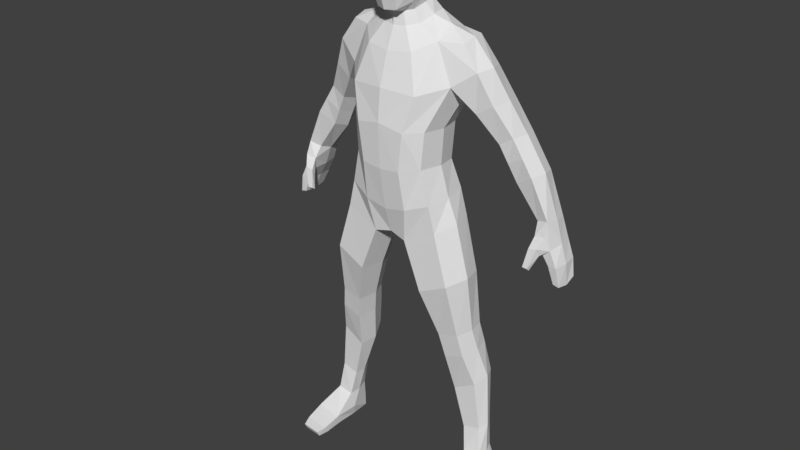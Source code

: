 # Source: player_walk.blend  (saved by Blender 2.78.0; exported with 4.5.12 LTS)
import bpy
from mathutils import Matrix  # noqa: F401  (used for matrix-valued properties, if any)

bpy.ops.wm.read_factory_settings(use_empty=True)
scene = bpy.context.scene
scene.name = 'Scene'

# ---- collections
col_collection_1 = bpy.data.collections.new('Collection 1'); scene.collection.children.link(col_collection_1)

# ---- materials (node trees are filled in below, after node groups)
mat_material = bpy.data.materials.new('Material')
mat_material.alpha_threshold = 0.0
mat_material.use_transparent_shadow = False
mat_material.roughness = 0.5

# ---- material node trees

# ---- world
world_world = bpy.data.worlds.new('World'); scene.world = world_world
world_world.color = (0.05088, 0.05088, 0.05088)
world_world.use_sun_shadow = False
world_world.sun_shadow_jitter_overblur = 0.0
world_world.cycles.sampling_method = 'MANUAL'

# ---- meshes
me_cube_001 = bpy.data.meshes.new('Cube.001')
me_cube_001.from_pydata([(0.4088, 0.2831, 3.128), (0.4195, -0.04977, 3.165), (0.2803, -0.1797, 2.577), (0.3045, -0.1728, 2.857), (0.2803, 0.1653, 2.555), (0.2984, 0.1746, 2.84), (0.296, 0.2507, 3.489), (0.3032, -0.04127, 3.455), (0.1654, 0.1887, 3.596), (0.1647, -0.05504, 3.551), (0.1252, 0.1275, 3.688), (0.1196, -0.05808, 3.638), (0.1797, -0.1675, 3.386), (0.2584, -0.2288, 3.113), (0.156, 0.2133, 2.83), (0.155, -0.269, 2.558), (0.09003, -0.1109, 3.533), (0.1527, 0.2077, 2.535), (0.1967, 0.3067, 3.096), (0.1923, -0.2756, 2.851), (0.1481, 0.2889, 3.452), (0.08566, 0.2127, 3.588), (0.06483, -0.09877, 3.626), (0.06691, 0.1515, 3.688), (0.3402, -0.1645, 2.319), (0.3438, 0.1981, 2.342), (0.1691, -0.2204, 2.255), (0.1954, 0.2757, 2.298), (0.3886, -0.1606, 2.113), (0.4029, 0.1953, 2.147), (0.1315, -0.1741, 1.992), (0.1878, 0.2267, 2.054), (0.583, 0.2626, 3.283), (0.5866, 0.01239, 3.284), (0.4533, 0.2287, 3.476), (0.4692, 0.02388, 3.454), (0.4997, -0.165, 1.736), (0.5178, 0.1794, 1.735), (0.2721, -0.1735, 1.627), (0.3115, 0.2031, 1.641), (0.5452, -0.07502, 1.309), (0.5646, 0.1773, 1.321), (0.3831, -0.08163, 1.271), (0.3965, 0.1894, 1.285), (0.639, 0.02947, 0.8718), (0.6308, 0.2497, 0.9011), (0.4653, 0.02363, 0.7767), (0.4873, 0.2768, 0.8544), (0.6821, 0.04673, 0.4863), (0.6812, 0.1897, 0.4981), (0.5485, 0.04171, 0.4476), (0.5667, 0.2065, 0.4777), (0.7112, 0.01843, 0.2614), (0.6974, 0.1807, 0.2736), (0.5814, 0.00768, 0.2478), (0.594, 0.1908, 0.2657), (0.6897, 0.3776, 2.754), (0.6988, 0.1312, 2.782), (0.8039, 0.3723, 2.839), (0.8042, 0.1364, 2.846), (0.837, 0.3737, 2.506), (0.8278, 0.1678, 2.528), (0.9598, 0.3795, 2.593), (0.9579, 0.1418, 2.604), (1.006, 0.3806, 2.251), (1.001, 0.1848, 2.292), (1.083, 0.3747, 2.282), (1.089, 0.161, 2.319), (0.8018, -0.1261, 0.1139), (0.7354, 0.2016, 0.1316), (0.5877, -0.1583, 0.1001), (0.5953, 0.2007, 0.1321), (0.8119, -0.108, 0.02981), (0.7462, 0.2122, 0.0209), (0.5947, -0.123, 0.02487), (0.6012, 0.2097, 0.02101), (0.7987, -0.2746, 0.06678), (0.6003, -0.2969, 0.06162), (0.8024, -0.2464, 0.007486), (0.6024, -0.2616, 0.00821), (0.7707, -0.3548, 0.05351), (0.6197, -0.3684, 0.04999), (0.7696, -0.332, 0.005393), (0.6189, -0.3451, 0.004016), (0.5905, 0.2125, 1.152), (0.435, 0.2322, 1.109), (0.5783, -0.04589, 1.134), (0.4223, -0.04831, 1.08), (0.4254, 0.1104, 3.075), (0.3175, -3.616e-05, 2.569), (0.3366, -7.019e-06, 2.845), (0.4523, 0.01571, 2.149), (0.3072, 0.1061, 3.538), (0.1868, 0.06688, 3.59), (0.1337, 0.03722, 3.668), (0.08235, -0.2221, 4.042), (0.3773, 0.01175, 2.337), (0.1132, 0.02244, 1.943), (0.633, 0.1311, 3.301), (0.4749, 0.1275, 3.483), (0.5656, 0.005685, 1.756), (0.2333, 0.01629, 1.612), (0.5892, 0.05115, 1.318), (0.3369, 0.05505, 1.291), (0.6797, 0.1405, 0.9097), (0.4322, 0.1539, 0.7978), (0.7148, 0.1187, 0.499), (0.5321, 0.1248, 0.4577), (0.7272, 0.09969, 0.2672), (0.5715, 0.09985, 0.2553), (0.6653, 0.2519, 2.751), (0.8372, 0.2578, 2.853), (0.7916, 0.2707, 2.493), (0.9935, 0.261, 2.613), (0.9878, 0.2827, 2.255), (1.106, 0.2675, 2.294), (0.7951, 0.05456, 0.1217), (0.5649, 0.03011, 0.1172), (0.784, 0.06565, 0.0225), (0.5927, 0.05652, 0.02103), (0.3827, 0.09675, 1.091), (0.621, 0.08316, 1.154), (1.041, 0.2814, 2.106), (1.041, 0.1632, 2.106), (1.152, 0.2703, 2.131), (1.13, 0.1565, 2.114), (1.131, 0.3841, 2.126), (1.064, 0.3946, 2.107), (1.106, 0.2795, 1.989), (1.118, 0.1613, 1.996), (1.2, 0.2622, 1.997), (1.185, 0.1531, 1.997), (1.183, 0.379, 1.997), (1.118, 0.3922, 1.992), (1.162, 0.2663, 1.854), (1.164, 0.1676, 1.864), (1.217, 0.2592, 1.841), (1.21, 0.1659, 1.855), (1.212, 0.3539, 1.868), (1.161, 0.3637, 1.879), (1.016, 0.134, 2.2), (1.099, 0.1277, 2.215), (1.004, 0.08205, 2.122), (1.01, 0.1142, 2.074), (1.073, 0.1122, 2.076), (1.066, 0.08172, 2.135), (0.9816, 0.05297, 1.985), (0.981, 0.07836, 1.969), (1.022, 0.07563, 1.961), (1.021, 0.05007, 1.984), (0.6853, 0.06369, 3.064), (0.6855, 0.3291, 3.058), (0.5591, 0.04921, 2.986), (0.5493, 0.3462, 2.943), (0.5253, 0.1881, 2.935), (0.7324, 0.194, 3.076), (0.0942, -0.2282, 3.779), (0.1895, 0.009639, 3.832), (0.1801, -0.1342, 3.816), (0.08819, -0.1811, 4.133), (0.09859, 0.2133, 3.939), (0.1877, 0.1523, 3.94), (0.2067, 0.001086, 4.019), (0.1661, -0.1634, 4.041), (0.09998, 0.2118, 4.086), (0.1879, 0.1515, 4.077), (0.07744, -0.191, 3.653), (0.1619, -0.03136, 4.167), (0.1569, -0.1283, 4.12), (0.07838, 0.1232, 4.2), (0.1636, 0.083, 4.165), (0.07706, -0.03792, 4.205), (0.143, -0.103, 3.699), (0.1512, 0.01927, 3.738), (0.1548, 0.1177, 3.791), (0.08117, 0.1608, 3.787), (0.1739, -0.1846, 3.915), (0.09563, -0.2297, 3.912), (0.0, -0.2687, 3.131), (0.0, 0.3124, 3.095), (-0.4088, 0.2831, 3.128), (-0.4195, -0.04977, 3.165), (-0.2803, -0.1797, 2.577), (-0.3045, -0.1728, 2.857), (-0.2803, 0.1653, 2.555), (-0.2984, 0.1746, 2.84), (0.0, 0.2174, 2.522), (0.0, 0.2341, 2.822), (0.0, -0.2765, 2.547), (0.0, -0.2916, 2.889), (0.0, -0.1934, 3.368), (0.0, 0.2968, 3.431), (-0.296, 0.2507, 3.489), (-0.3032, -0.04127, 3.455), (0.0, -0.1263, 3.526), (0.0, 0.2183, 3.585), (-0.1654, 0.1887, 3.596), (-0.1647, -0.05504, 3.551), (0.0, -0.1247, 3.617), (0.0, 0.1664, 3.684), (-0.1252, 0.1275, 3.688), (-0.1196, -0.05808, 3.638), (-0.1797, -0.1675, 3.386), (-0.2584, -0.2288, 3.113), (-0.156, 0.2133, 2.83), (-0.155, -0.269, 2.558), (-0.09003, -0.1109, 3.533), (-0.1527, 0.2077, 2.535), (-0.1967, 0.3067, 3.096), (-0.1923, -0.2756, 2.851), (-0.1481, 0.2889, 3.452), (-0.08566, 0.2127, 3.588), (-0.06483, -0.09877, 3.626), (-0.06691, 0.1515, 3.688), (-0.3402, -0.1645, 2.319), (-0.3438, 0.1981, 2.342), (0.0, 0.245, 2.265), (0.0, -0.2215, 2.222), (-0.1691, -0.2204, 2.255), (-0.1954, 0.2757, 2.298), (-0.3886, -0.1606, 2.113), (-0.4029, 0.1953, 2.147), (0.0, 0.1573, 2.064), (0.0, -0.16, 2.023), (-0.1315, -0.1741, 1.992), (-0.1878, 0.2267, 2.054), (-0.583, 0.2626, 3.283), (-0.5866, 0.01239, 3.284), (-0.4533, 0.2287, 3.476), (-0.4692, 0.02388, 3.454), (-0.4997, -0.165, 1.736), (-0.5178, 0.1794, 1.735), (-0.2721, -0.1735, 1.627), (-0.3115, 0.2031, 1.641), (-0.5452, -0.07502, 1.309), (-0.5646, 0.1773, 1.321), (-0.3831, -0.08163, 1.271), (-0.3965, 0.1894, 1.285), (-0.639, 0.02947, 0.8718), (-0.6308, 0.2497, 0.9011), (-0.4653, 0.02363, 0.7767), (-0.4873, 0.2768, 0.8544), (-0.6821, 0.04673, 0.4863), (-0.6812, 0.1897, 0.4981), (-0.5485, 0.04171, 0.4476), (-0.5667, 0.2065, 0.4777), (-0.7112, 0.01843, 0.2614), (-0.6974, 0.1807, 0.2736), (-0.5814, 0.00768, 0.2478), (-0.594, 0.1908, 0.2657), (-0.6897, 0.3776, 2.754), (-0.6988, 0.1312, 2.782), (-0.8039, 0.3723, 2.839), (-0.8042, 0.1364, 2.846), (-0.837, 0.3737, 2.506), (-0.8278, 0.1678, 2.528), (-0.9598, 0.3795, 2.593), (-0.9579, 0.1418, 2.604), (-1.006, 0.3806, 2.251), (-1.001, 0.1848, 2.292), (-1.083, 0.3747, 2.282), (-1.089, 0.161, 2.319), (-0.8018, -0.1261, 0.1139), (-0.7354, 0.2016, 0.1316), (-0.5877, -0.1583, 0.1001), (-0.5953, 0.2007, 0.1321), (-0.8119, -0.108, 0.02981), (-0.7462, 0.2122, 0.0209), (-0.5947, -0.123, 0.02487), (-0.6012, 0.2097, 0.02101), (-0.7987, -0.2746, 0.06678), (-0.6003, -0.2969, 0.06162), (-0.8024, -0.2464, 0.007486), (-0.6024, -0.2616, 0.00821), (-0.7707, -0.3548, 0.05351), (-0.6197, -0.3684, 0.04999), (-0.7696, -0.332, 0.005393), (-0.6189, -0.3451, 0.004016), (-0.5905, 0.2125, 1.152), (-0.435, 0.2322, 1.109), (-0.5783, -0.04589, 1.134), (-0.4223, -0.04831, 1.08), (-0.4254, 0.1104, 3.075), (-0.3175, -3.616e-05, 2.569), (-0.3366, -7.019e-06, 2.845), (-0.4523, 0.01571, 2.149), (-0.3072, 0.1061, 3.538), (-0.1868, 0.06688, 3.59), (-0.1337, 0.03722, 3.668), (-0.08235, -0.2221, 4.042), (0.0, -0.2482, 4.029), (-0.3773, 0.01175, 2.337), (0.0, -0.01069, 1.979), (-0.1132, 0.02244, 1.943), (-0.633, 0.1311, 3.301), (-0.4749, 0.1275, 3.483), (-0.5656, 0.005685, 1.756), (-0.2333, 0.01629, 1.612), (-0.5892, 0.05115, 1.318), (-0.3369, 0.05505, 1.291), (-0.6797, 0.1405, 0.9097), (-0.4322, 0.1539, 0.7978), (-0.7148, 0.1187, 0.499), (-0.5321, 0.1248, 0.4577), (-0.7272, 0.09969, 0.2672), (-0.5715, 0.09985, 0.2553), (-0.6653, 0.2519, 2.751), (-0.8372, 0.2578, 2.853), (-0.7916, 0.2707, 2.493), (-0.9935, 0.261, 2.613), (-0.9878, 0.2827, 2.255), (-1.106, 0.2675, 2.294), (-0.7951, 0.05456, 0.1217), (-0.5649, 0.03011, 0.1172), (-0.784, 0.06565, 0.0225), (-0.5927, 0.05652, 0.02103), (-0.3827, 0.09675, 1.091), (-0.621, 0.08316, 1.154), (-1.041, 0.2814, 2.106), (-1.041, 0.1632, 2.106), (-1.152, 0.2703, 2.131), (-1.13, 0.1565, 2.114), (-1.131, 0.3841, 2.126), (-1.064, 0.3946, 2.107), (-1.106, 0.2795, 1.989), (-1.118, 0.1613, 1.996), (-1.2, 0.2622, 1.997), (-1.185, 0.1531, 1.997), (-1.183, 0.379, 1.997), (-1.118, 0.3922, 1.992), (-1.162, 0.2663, 1.854), (-1.164, 0.1676, 1.864), (-1.217, 0.2592, 1.841), (-1.21, 0.1659, 1.855), (-1.212, 0.3539, 1.868), (-1.161, 0.3637, 1.879), (-1.016, 0.134, 2.2), (-1.099, 0.1277, 2.215), (-1.004, 0.08205, 2.122), (-1.01, 0.1142, 2.074), (-1.073, 0.1122, 2.076), (-1.066, 0.08172, 2.135), (-0.9816, 0.05297, 1.985), (-0.981, 0.07836, 1.969), (-1.022, 0.07563, 1.961), (-1.021, 0.05007, 1.984), (-0.6853, 0.06369, 3.064), (-0.6855, 0.3291, 3.058), (-0.5591, 0.04921, 2.986), (-0.5493, 0.3462, 2.943), (-0.5253, 0.1881, 2.935), (-0.7324, 0.194, 3.076), (-0.0942, -0.2282, 3.779), (0.0, -0.2646, 3.775), (-0.1895, 0.009639, 3.832), (-0.1801, -0.1342, 3.816), (-0.08819, -0.1811, 4.133), (-0.09859, 0.2133, 3.939), (-0.1877, 0.1523, 3.94), (0.0, 0.2301, 3.934), (0.0, -0.1978, 4.133), (-0.2067, 0.001086, 4.019), (-0.1661, -0.1634, 4.041), (0.0, -0.2221, 3.649), (-0.09998, 0.2118, 4.086), (-0.1879, 0.1515, 4.077), (0.0, 0.2272, 4.082), (-0.07744, -0.191, 3.653), (-0.1619, -0.03136, 4.167), (-0.1569, -0.1283, 4.12), (0.0, -0.03604, 4.211), (-0.07838, 0.1232, 4.2), (-0.1636, 0.083, 4.165), (0.0, 0.1303, 4.198), (-0.07706, -0.03792, 4.205), (0.0, 0.18, 3.786), (-0.143, -0.103, 3.699), (-0.1512, 0.01927, 3.738), (-0.1548, 0.1177, 3.791), (-0.08117, 0.1608, 3.787), (-0.1739, -0.1846, 3.915), (-0.09563, -0.2297, 3.912), (0.0, -0.2634, 3.911), (0.7633, 0.1495, 2.655), (0.8811, 0.1391, 2.725), (0.8818, 0.3759, 2.716), (0.7634, 0.3757, 2.63), (0.7285, 0.2613, 2.622), (0.9154, 0.2594, 2.733), (-0.7633, 0.1495, 2.655), (-0.8811, 0.1391, 2.725), (-0.8818, 0.3759, 2.716), (-0.7634, 0.3757, 2.63), (-0.7285, 0.2613, 2.622), (-0.9154, 0.2594, 2.733)], [], [(12, 7, 9, 16), (17, 14, 5, 4), (89, 90, 3, 2), (19, 3, 1, 13), (17, 4, 25, 27), (90, 5, 0, 88), (14, 187, 179, 18), (92, 7, 35, 99), (15, 19, 189, 188), (13, 1, 7, 12), (18, 179, 191, 20), (21, 195, 199, 23), (20, 191, 195, 21), (92, 6, 8, 93), (175, 375, 359, 160), (93, 8, 10, 94), (16, 9, 11, 22), (194, 16, 22, 198), (363, 166, 156, 353), (6, 20, 21, 8), (8, 21, 23, 10), (0, 18, 20, 6), (178, 13, 12, 190), (2, 3, 19, 15), (5, 14, 18, 0), (89, 2, 24, 96), (189, 19, 13, 178), (186, 187, 14, 17), (190, 12, 16, 194), (96, 24, 28, 91), (216, 27, 31, 222), (186, 17, 27, 216), (15, 188, 217, 26), (2, 15, 26, 24), (31, 29, 37, 39), (292, 97, 30, 223), (27, 25, 29, 31), (24, 26, 30, 28), (26, 217, 223, 30), (98, 32, 34, 99), (0, 6, 34, 32), (7, 1, 33, 35), (155, 150, 59, 111), (101, 39, 43, 103), (28, 30, 38, 36), (91, 28, 36, 100), (97, 31, 39, 101), (85, 84, 45, 47), (36, 38, 42, 40), (39, 37, 41, 43), (100, 36, 40, 102), (104, 44, 48, 106), (121, 86, 44, 104), (120, 85, 47, 105), (86, 87, 46, 44), (107, 51, 55, 109), (105, 47, 51, 107), (44, 46, 50, 48), (47, 45, 49, 51), (55, 53, 69, 71), (48, 50, 54, 52), (51, 49, 53, 55), (106, 48, 52, 108), (384, 383, 61, 63), (150, 152, 57, 59), (154, 153, 56, 110), (153, 151, 58, 56), (60, 62, 66, 64), (388, 384, 63, 113), (386, 385, 62, 60), (387, 386, 60, 112), (115, 67, 141, 125, 124), (112, 60, 64, 114), (63, 61, 65, 67), (113, 63, 67, 115), (117, 71, 75, 119), (108, 52, 68, 116), (109, 55, 71, 117), (52, 54, 70, 68), (119, 118, 72, 74), (72, 68, 76, 78), (71, 69, 73, 75), (116, 68, 72, 118), (78, 76, 80, 82), (68, 70, 77, 76), (70, 74, 79, 77), (74, 72, 78, 79), (80, 81, 83, 82), (79, 78, 82, 83), (77, 79, 83, 81), (76, 77, 81, 80), (40, 42, 87, 86), (103, 43, 85, 120), (102, 40, 86, 121), (43, 41, 84, 85), (41, 102, 121, 84), (42, 103, 120, 87), (69, 116, 118, 73), (75, 73, 118, 119), (54, 109, 117, 70), (53, 108, 116, 69), (70, 117, 119, 74), (62, 113, 115, 66), (61, 112, 114, 65), (67, 65, 140, 141), (383, 387, 112, 61), (385, 388, 113, 62), (152, 154, 110, 57), (49, 106, 108, 53), (46, 105, 107, 50), (50, 107, 109, 54), (87, 120, 105, 46), (84, 121, 104, 45), (45, 104, 106, 49), (37, 100, 102, 41), (30, 97, 101, 38), (29, 91, 100, 37), (38, 101, 103, 42), (151, 155, 111, 58), (33, 98, 99, 35), (222, 31, 97, 292), (25, 96, 91, 29), (4, 89, 96, 25), (166, 172, 158, 156), (9, 93, 94, 11), (173, 174, 157), (7, 92, 93, 9), (6, 92, 99, 34), (3, 90, 88, 1), (4, 5, 90, 89), (125, 123, 129, 131), (126, 124, 130, 132), (114, 64, 127, 122), (64, 66, 126, 127), (66, 115, 124, 126), (65, 114, 122, 123, 140), (133, 132, 138, 139), (128, 133, 139, 134), (124, 125, 131, 130), (122, 127, 133, 128), (127, 126, 132, 133), (123, 122, 128, 129), (134, 139, 138, 136), (135, 134, 136, 137), (129, 128, 134, 135), (132, 130, 136, 138), (131, 129, 135, 137), (130, 131, 137, 136), (144, 145, 149, 148), (141, 140, 142, 145), (123, 125, 144, 143), (125, 141, 145, 144), (140, 123, 143, 142), (149, 146, 147, 148), (142, 143, 147, 146), (145, 142, 146, 149), (143, 144, 148, 147), (32, 98, 155, 151), (1, 88, 154, 152), (0, 32, 151, 153), (88, 0, 153, 154), (33, 1, 152, 150), (98, 33, 150, 155), (161, 160, 164, 165), (160, 359, 366, 164), (157, 161, 162), (353, 156, 177, 382), (174, 175, 160, 161), (172, 173, 157), (165, 164, 169, 170), (164, 366, 373, 169), (162, 165, 170), (290, 95, 360), (158, 162, 163, 176), (156, 158, 176, 177), (171, 370, 360, 159), (167, 171, 159, 168), (170, 169, 171, 167), (169, 373, 370, 171), (163, 162, 168), (95, 163, 159), (11, 94, 173, 172), (10, 23, 175, 174), (94, 10, 174, 173), (22, 11, 172, 166), (198, 22, 166, 363), (23, 199, 375, 175), (382, 177, 95, 290), (177, 176, 163, 95), (162, 158, 157), (168, 162, 167), (170, 167, 162), (162, 161, 165), (157, 174, 161), (157, 158, 172), (360, 95, 159), (159, 163, 168), (202, 206, 197, 193), (207, 184, 185, 204), (283, 182, 183, 284), (209, 203, 181, 183), (207, 219, 215, 184), (284, 282, 180, 185), (204, 208, 179, 187), (286, 295, 229, 193), (205, 188, 189, 209), (203, 202, 193, 181), (208, 210, 191, 179), (211, 213, 199, 195), (210, 211, 195, 191), (286, 287, 196, 192), (379, 357, 359, 375), (287, 288, 200, 196), (206, 212, 201, 197), (194, 198, 212, 206), (363, 353, 352, 367), (192, 196, 211, 210), (196, 200, 213, 211), (180, 192, 210, 208), (178, 190, 202, 203), (182, 205, 209, 183), (185, 180, 208, 204), (283, 291, 214, 182), (189, 178, 203, 209), (186, 207, 204, 187), (190, 194, 206, 202), (291, 285, 220, 214), (216, 222, 225, 219), (186, 216, 219, 207), (205, 218, 217, 188), (182, 214, 218, 205), (225, 233, 231, 221), (292, 223, 224, 293), (219, 225, 221, 215), (214, 220, 224, 218), (218, 224, 223, 217), (294, 295, 228, 226), (180, 226, 228, 192), (193, 229, 227, 181), (351, 307, 253, 346), (297, 299, 237, 233), (220, 230, 232, 224), (285, 296, 230, 220), (293, 297, 233, 225), (279, 241, 239, 278), (230, 234, 236, 232), (233, 237, 235, 231), (296, 298, 234, 230), (300, 302, 242, 238), (317, 300, 238, 280), (316, 301, 241, 279), (280, 238, 240, 281), (303, 305, 249, 245), (301, 303, 245, 241), (238, 242, 244, 240), (241, 245, 243, 239), (249, 265, 263, 247), (242, 246, 248, 244), (245, 249, 247, 243), (302, 304, 246, 242), (390, 257, 255, 389), (346, 253, 251, 348), (350, 306, 250, 349), (349, 250, 252, 347), (254, 258, 260, 256), (394, 309, 257, 390), (392, 254, 256, 391), (393, 308, 254, 392), (311, 320, 321, 337, 261), (308, 310, 258, 254), (257, 261, 259, 255), (309, 311, 261, 257), (313, 315, 269, 265), (304, 312, 262, 246), (305, 313, 265, 249), (246, 262, 264, 248), (315, 268, 266, 314), (266, 272, 270, 262), (265, 269, 267, 263), (312, 314, 266, 262), (272, 276, 274, 270), (262, 270, 271, 264), (264, 271, 273, 268), (268, 273, 272, 266), (274, 276, 277, 275), (273, 277, 276, 272), (271, 275, 277, 273), (270, 274, 275, 271), (234, 280, 281, 236), (299, 316, 279, 237), (298, 317, 280, 234), (237, 279, 278, 235), (235, 278, 317, 298), (236, 281, 316, 299), (263, 267, 314, 312), (269, 315, 314, 267), (248, 264, 313, 305), (247, 263, 312, 304), (264, 268, 315, 313), (256, 260, 311, 309), (255, 259, 310, 308), (261, 337, 336, 259), (389, 255, 308, 393), (391, 256, 309, 394), (348, 251, 306, 350), (243, 247, 304, 302), (240, 244, 303, 301), (244, 248, 305, 303), (281, 240, 301, 316), (278, 239, 300, 317), (239, 243, 302, 300), (231, 235, 298, 296), (224, 232, 297, 293), (221, 231, 296, 285), (232, 236, 299, 297), (347, 252, 307, 351), (227, 229, 295, 294), (222, 292, 293, 225), (215, 221, 285, 291), (184, 215, 291, 283), (367, 352, 355, 376), (197, 201, 288, 287), (377, 354, 378), (193, 197, 287, 286), (192, 228, 295, 286), (183, 181, 282, 284), (184, 283, 284, 185), (321, 327, 325, 319), (322, 328, 326, 320), (310, 318, 323, 258), (258, 323, 322, 260), (260, 322, 320, 311), (259, 336, 319, 318, 310), (329, 335, 334, 328), (324, 330, 335, 329), (320, 326, 327, 321), (318, 324, 329, 323), (323, 329, 328, 322), (319, 325, 324, 318), (330, 332, 334, 335), (331, 333, 332, 330), (325, 331, 330, 324), (328, 334, 332, 326), (327, 333, 331, 325), (326, 332, 333, 327), (340, 344, 345, 341), (337, 341, 338, 336), (319, 339, 340, 321), (321, 340, 341, 337), (336, 338, 339, 319), (345, 344, 343, 342), (338, 342, 343, 339), (341, 345, 342, 338), (339, 343, 344, 340), (226, 347, 351, 294), (181, 348, 350, 282), (180, 349, 347, 226), (282, 350, 349, 180), (227, 346, 348, 181), (294, 351, 346, 227), (358, 365, 364, 357), (357, 364, 366, 359), (354, 361, 358), (353, 382, 381, 352), (378, 358, 357, 379), (376, 354, 377), (365, 372, 371, 364), (364, 371, 373, 366), (361, 372, 365), (290, 360, 289), (355, 380, 362, 361), (352, 381, 380, 355), (374, 356, 360, 370), (368, 369, 356, 374), (372, 368, 374, 371), (371, 374, 370, 373), (362, 369, 361), (289, 356, 362), (201, 376, 377, 288), (200, 378, 379, 213), (288, 377, 378, 200), (212, 367, 376, 201), (198, 363, 367, 212), (213, 379, 375, 199), (382, 290, 289, 381), (381, 289, 362, 380), (361, 354, 355), (369, 368, 361), (372, 361, 368), (361, 365, 358), (354, 358, 378), (354, 376, 355), (360, 356, 289), (356, 369, 362), (58, 111, 388, 385), (57, 110, 387, 383), (110, 56, 386, 387), (56, 58, 385, 386), (111, 59, 384, 388), (59, 57, 383, 384), (252, 391, 394, 307), (251, 389, 393, 306), (306, 393, 392, 250), (250, 392, 391, 252), (307, 394, 390, 253), (253, 390, 389, 251)])
_uv = me_cube_001.uv_layers.new(name='UVMap')
_uv.uv.foreach_set('vector', [0.5182, 0.4469, 0.5678, 0.4584, 0.5435, 0.4982, 0.514, 0.5072, 0.7123, 0.1875, 0.718, 0.2952, 0.6666, 0.2979, 0.6665, 0.1961, 0.6086, 0.206, 0.5992, 0.2923, 0.5384, 0.2877, 0.5522, 0.2061, 0.5013, 0.2808, 0.5384, 0.2877, 0.5836, 0.386, 0.5252, 0.3545, 0.7123, 0.1875, 0.6665, 0.1961, 0.6487, 0.1405, 0.6773, 0.1183, 0.5992, 0.2923, 0.6666, 0.2979, 0.6581, 0.3875, 0.6182, 0.3766, 0.718, 0.2952, 0.7712, 0.2937, 0.7756, 0.3835, 0.7069, 0.3766, 0.1964, 0.9896, 0.1436, 0.9812, 0.1733, 0.939, 0.1995, 0.9397, 0.4987, 0.1935, 0.5013, 0.2808, 0.4338, 0.3111, 0.4568, 0.1727, 0.5252, 0.3545, 0.5836, 0.386, 0.5678, 0.4584, 0.5182, 0.4469, 0.7069, 0.3766, 0.7756, 0.3835, 0.7235, 0.5142, 0.6829, 0.4872, 0.666, 0.5355, 0.6878, 0.5552, 0.6553, 0.5856, 0.6354, 0.5705, 0.6829, 0.4872, 0.7235, 0.5142, 0.6878, 0.5552, 0.666, 0.5355, 0.6073, 0.4758, 0.6458, 0.4689, 0.6463, 0.5152, 0.593, 0.511, 0.9286, 0.5816, 0.9553, 0.5751, 0.9691, 0.6324, 0.936, 0.6332, 0.593, 0.511, 0.6463, 0.5152, 0.6157, 0.555, 0.5808, 0.547, 0.514, 0.5072, 0.5435, 0.4982, 0.5481, 0.5383, 0.5262, 0.5454, 0.4876, 0.518, 0.514, 0.5072, 0.5262, 0.5454, 0.5045, 0.5525, 0.7706, 0.5358, 0.7948, 0.5486, 0.7897, 0.593, 0.755, 0.5883, 0.6458, 0.4689, 0.6829, 0.4872, 0.666, 0.5355, 0.6463, 0.5152, 0.6463, 0.5152, 0.666, 0.5355, 0.6354, 0.5705, 0.6157, 0.555, 0.6581, 0.3875, 0.7069, 0.3766, 0.6829, 0.4872, 0.6458, 0.4689, 0.4307, 0.3724, 0.5252, 0.3545, 0.5182, 0.4469, 0.4604, 0.4648, 0.5522, 0.2061, 0.5384, 0.2877, 0.5013, 0.2808, 0.4987, 0.1935, 0.6666, 0.2979, 0.718, 0.2952, 0.7069, 0.3766, 0.6581, 0.3875, 0.6086, 0.206, 0.5522, 0.2061, 0.5725, 0.1348, 0.6102, 0.1457, 0.4338, 0.3111, 0.5013, 0.2808, 0.5252, 0.3545, 0.4307, 0.3724, 0.7609, 0.1702, 0.7712, 0.2937, 0.718, 0.2952, 0.7123, 0.1875, 0.4604, 0.4648, 0.5182, 0.4469, 0.514, 0.5072, 0.4876, 0.518, 0.6102, 0.1457, 0.5725, 0.1348, 0.5862, 0.1118, 0.6116, 0.1191, 0.7352, 0.0728, 0.6773, 0.1183, 0.6594, 0.07278, 0.6569, 0.01527, 0.7609, 0.1702, 0.7123, 0.1875, 0.6773, 0.1183, 0.7352, 0.0728, 0.4987, 0.1935, 0.4568, 0.1727, 0.5024, 0.06374, 0.5377, 0.113, 0.5522, 0.2061, 0.4987, 0.1935, 0.5377, 0.113, 0.5725, 0.1348, 0.4211, 0.5292, 0.347, 0.5475, 0.3353, 0.4299, 0.4086, 0.3985, 0.5918, 0.007929, 0.613, 0.04021, 0.5573, 0.04706, 0.5463, 0.03012, 0.6773, 0.1183, 0.6487, 0.1405, 0.6373, 0.118, 0.6594, 0.07278, 0.5725, 0.1348, 0.5377, 0.113, 0.5573, 0.04706, 0.5862, 0.1118, 0.5377, 0.113, 0.5024, 0.06374, 0.5463, 0.03012, 0.5573, 0.04706, 0.1914, 0.8809, 0.2308, 0.8853, 0.2225, 0.9448, 0.1995, 0.9397, 0.3005, 0.8772, 0.2452, 0.9782, 0.2225, 0.9448, 0.2308, 0.8853, 0.1436, 0.9812, 0.1073, 0.8978, 0.163, 0.8905, 0.1733, 0.939, 0.2004, 0.8179, 0.1603, 0.8311, 0.1681, 0.7474, 0.2147, 0.7431, 0.1116, 0.3933, 0.05232, 0.3667, 0.1007, 0.2741, 0.1366, 0.3005, 0.2398, 0.541, 0.1326, 0.5128, 0.1655, 0.4125, 0.2362, 0.4407, 0.2932, 0.5433, 0.2398, 0.541, 0.2362, 0.4407, 0.2841, 0.4337, 0.07358, 0.4906, 0.003398, 0.4916, 0.05232, 0.3667, 0.1116, 0.3933, 0.3922, 0.2511, 0.3277, 0.2596, 0.3355, 0.1923, 0.3827, 0.1808, 0.2362, 0.4407, 0.1655, 0.4125, 0.1865, 0.2952, 0.2445, 0.2953, 0.4086, 0.3985, 0.3353, 0.4299, 0.3244, 0.2917, 0.3865, 0.2966, 0.2841, 0.4337, 0.2362, 0.4407, 0.2445, 0.2953, 0.284, 0.294, 0.3007, 0.1983, 0.2634, 0.1946, 0.2608, 0.06447, 0.2816, 0.06561, 0.286, 0.2637, 0.2449, 0.2655, 0.2634, 0.1946, 0.3007, 0.1983, 0.1418, 0.2457, 0.09844, 0.2322, 0.09404, 0.1633, 0.1461, 0.1591, 0.2449, 0.2655, 0.1911, 0.2551, 0.192, 0.1538, 0.2634, 0.1946, 0.1854, 0.05646, 0.1612, 0.05315, 0.1719, 0.002079, 0.1962, 0.004552, 0.1461, 0.1591, 0.09404, 0.1633, 0.1612, 0.05315, 0.1854, 0.05646, 0.2634, 0.1946, 0.192, 0.1538, 0.2104, 0.05996, 0.2608, 0.06447, 0.3827, 0.1808, 0.3355, 0.1923, 0.3021, 0.06687, 0.3445, 0.05622, 0.859, 0.01282, 0.8922, 0.01254, 0.9028, 0.05348, 0.8513, 0.04666, 0.2608, 0.06447, 0.2104, 0.05996, 0.2198, 0.006136, 0.2582, 0.007863, 0.3445, 0.05622, 0.3021, 0.06687, 0.3002, 0.01081, 0.332, 0.005754, 0.2816, 0.06561, 0.2608, 0.06447, 0.2582, 0.007863, 0.2788, 0.009546, 0.1725, 0.7064, 0.1231, 0.6999, 0.1209, 0.6543, 0.1769, 0.6653, 0.1603, 0.8311, 0.1095, 0.8281, 0.1253, 0.7455, 0.1681, 0.7474, 0.0704, 0.8015, 0.01692, 0.778, 0.03407, 0.7106, 0.07639, 0.7284, 0.3143, 0.8083, 0.2455, 0.8189, 0.2522, 0.7432, 0.3016, 0.742, 0.3112, 0.6505, 0.2511, 0.6667, 0.2506, 0.5589, 0.2766, 0.5619, 0.2142, 0.7025, 0.1725, 0.7064, 0.1769, 0.6653, 0.2138, 0.6618, 0.3064, 0.6963, 0.2517, 0.705, 0.2511, 0.6667, 0.3112, 0.6505, 0.08506, 0.6863, 0.05013, 0.668, 0.06619, 0.6253, 0.09374, 0.6443, 0.5968, 0.8966, 0.5609, 0.9049, 0.5548, 0.8906, 0.5587, 0.8541, 0.5937, 0.8577, 0.09374, 0.6443, 0.06619, 0.6253, 0.09973, 0.5375, 0.1301, 0.5512, 0.1769, 0.6653, 0.1209, 0.6543, 0.1546, 0.5692, 0.1844, 0.5661, 0.2138, 0.6618, 0.1769, 0.6653, 0.1844, 0.5661, 0.2194, 0.5608, 0.8051, 0.1484, 0.8036, 0.08507, 0.8448, 0.08709, 0.8364, 0.1369, 0.9843, 0.1297, 0.9858, 0.1512, 0.936, 0.2075, 0.9378, 0.151, 0.7692, 0.1162, 0.7692, 0.09109, 0.8036, 0.08507, 0.8051, 0.1484, 0.8817, 0.4022, 0.8421, 0.4031, 0.8299, 0.3271, 0.9134, 0.3366, 0.8364, 0.1369, 0.9085, 0.1445, 0.9108, 0.1939, 0.8286, 0.1869, 0.9108, 0.1939, 0.936, 0.2075, 0.9176, 0.2429, 0.9006, 0.2277, 0.8513, 0.04666, 0.9028, 0.05348, 0.905, 0.09362, 0.8448, 0.08709, 0.9378, 0.151, 0.936, 0.2075, 0.9108, 0.1939, 0.9085, 0.1445, 0.9006, 0.2277, 0.9176, 0.2429, 0.9074, 0.2674, 0.8902, 0.2533, 0.9134, 0.3366, 0.8299, 0.3271, 0.8301, 0.3, 0.9033, 0.2986, 0.8066, 0.2127, 0.8286, 0.1869, 0.8303, 0.2303, 0.8109, 0.2406, 0.8286, 0.1869, 0.9108, 0.1939, 0.9006, 0.2277, 0.8303, 0.2303, 0.8932, 0.2748, 0.833, 0.2757, 0.8337, 0.2551, 0.8902, 0.2533, 0.8303, 0.2303, 0.9006, 0.2277, 0.8902, 0.2533, 0.8337, 0.2551, 0.8109, 0.2406, 0.8303, 0.2303, 0.8337, 0.2551, 0.8151, 0.2652, 0.9033, 0.2986, 0.8301, 0.3, 0.833, 0.2757, 0.8932, 0.2748, 0.2445, 0.2953, 0.1865, 0.2952, 0.1911, 0.2551, 0.2449, 0.2655, 0.1366, 0.3005, 0.1007, 0.2741, 0.09844, 0.2322, 0.1418, 0.2457, 0.284, 0.294, 0.2445, 0.2953, 0.2449, 0.2655, 0.286, 0.2637, 0.3865, 0.2966, 0.3244, 0.2917, 0.3277, 0.2596, 0.3922, 0.2511, 0.3244, 0.2917, 0.284, 0.294, 0.286, 0.2637, 0.3277, 0.2596, 0.1865, 0.2952, 0.1366, 0.3005, 0.1418, 0.2457, 0.1911, 0.2551, 0.9451, 0.098, 0.9378, 0.151, 0.9085, 0.1445, 0.905, 0.09362, 0.8448, 0.08709, 0.905, 0.09362, 0.9085, 0.1445, 0.8364, 0.1369, 0.769, 0.1414, 0.7692, 0.1162, 0.8051, 0.1484, 0.8066, 0.2127, 0.9864, 0.1077, 0.9843, 0.1297, 0.9378, 0.151, 0.9451, 0.098, 0.8066, 0.2127, 0.8051, 0.1484, 0.8364, 0.1369, 0.8286, 0.1869, 0.2511, 0.6667, 0.2138, 0.6618, 0.2194, 0.5608, 0.2506, 0.5589, 0.1209, 0.6543, 0.09374, 0.6443, 0.1301, 0.5512, 0.1546, 0.5692, 0.7331, 0.927, 0.7152, 0.904, 0.7329, 0.8833, 0.7455, 0.9181, 0.1231, 0.6999, 0.08506, 0.6863, 0.09374, 0.6443, 0.1209, 0.6543, 0.2517, 0.705, 0.2142, 0.7025, 0.2138, 0.6618, 0.2511, 0.6667, 0.1095, 0.8281, 0.0704, 0.8015, 0.07639, 0.7284, 0.1253, 0.7455, 0.3021, 0.06687, 0.2816, 0.06561, 0.2788, 0.009546, 0.3002, 0.01081, 0.192, 0.1538, 0.1461, 0.1591, 0.1854, 0.05646, 0.2104, 0.05996, 0.2104, 0.05996, 0.1854, 0.05646, 0.1962, 0.004552, 0.2198, 0.006136, 0.1911, 0.2551, 0.1418, 0.2457, 0.1461, 0.1591, 0.192, 0.1538, 0.3277, 0.2596, 0.286, 0.2637, 0.3007, 0.1983, 0.3355, 0.1923, 0.3355, 0.1923, 0.3007, 0.1983, 0.2816, 0.06561, 0.3021, 0.06687, 0.3353, 0.4299, 0.2841, 0.4337, 0.284, 0.294, 0.3244, 0.2917, 0.1326, 0.5128, 0.07358, 0.4906, 0.1116, 0.3933, 0.1655, 0.4125, 0.347, 0.5475, 0.2932, 0.5433, 0.2841, 0.4337, 0.3353, 0.4299, 0.1655, 0.4125, 0.1116, 0.3933, 0.1366, 0.3005, 0.1865, 0.2952, 0.2455, 0.8189, 0.2004, 0.8179, 0.2147, 0.7431, 0.2522, 0.7432, 0.163, 0.8905, 0.1914, 0.8809, 0.1995, 0.9397, 0.1733, 0.939, 0.6569, 0.01527, 0.6594, 0.07278, 0.613, 0.04021, 0.5918, 0.007929, 0.6487, 0.1405, 0.6102, 0.1457, 0.6116, 0.1191, 0.6373, 0.118, 0.6665, 0.1961, 0.6086, 0.206, 0.6102, 0.1457, 0.6487, 0.1405, 0.7948, 0.5486, 0.8237, 0.559, 0.8214, 0.5967, 0.7897, 0.593, 0.5435, 0.4982, 0.593, 0.511, 0.5808, 0.547, 0.5481, 0.5383, 0.873, 0.5721, 0.905, 0.5888, 0.8675, 0.6059, 0.5678, 0.4584, 0.6073, 0.4758, 0.593, 0.511, 0.5435, 0.4982, 0.2452, 0.9782, 0.1964, 0.9896, 0.1995, 0.9397, 0.2225, 0.9448, 0.5384, 0.2877, 0.5992, 0.2923, 0.6182, 0.3766, 0.5836, 0.386, 0.6665, 0.1961, 0.6666, 0.2979, 0.5992, 0.2923, 0.6086, 0.206, 0.7483, 0.8347, 0.7202, 0.854, 0.7217, 0.8125, 0.7439, 0.7994, 0.6298, 0.8561, 0.5937, 0.8577, 0.5908, 0.8195, 0.6259, 0.8213, 0.688, 0.8925, 0.6546, 0.8924, 0.6519, 0.8537, 0.6885, 0.8546, 0.6546, 0.8924, 0.6288, 0.8905, 0.6298, 0.8561, 0.6519, 0.8537, 0.6288, 0.8905, 0.5968, 0.8966, 0.5937, 0.8577, 0.6298, 0.8561, 0.7152, 0.904, 0.688, 0.8925, 0.6885, 0.8546, 0.7202, 0.854, 0.7329, 0.8833, 0.6476, 0.8257, 0.6259, 0.8213, 0.624, 0.7765, 0.644, 0.7892, 0.6805, 0.8192, 0.6476, 0.8257, 0.644, 0.7892, 0.6747, 0.7688, 0.5937, 0.8577, 0.5587, 0.8541, 0.5549, 0.8184, 0.5908, 0.8195, 0.6885, 0.8546, 0.6519, 0.8537, 0.6476, 0.8257, 0.6805, 0.8192, 0.6519, 0.8537, 0.6298, 0.8561, 0.6259, 0.8213, 0.6476, 0.8257, 0.7202, 0.854, 0.6885, 0.8546, 0.6805, 0.8192, 0.7217, 0.8125, 0.6008, 0.7497, 0.637, 0.7571, 0.624, 0.7765, 0.5962, 0.7691, 0.5676, 0.747, 0.6008, 0.7497, 0.5962, 0.7691, 0.5668, 0.7653, 0.7217, 0.8125, 0.6805, 0.8192, 0.6747, 0.7688, 0.7077, 0.7654, 0.6259, 0.8213, 0.5908, 0.8195, 0.5962, 0.7691, 0.624, 0.7765, 0.7439, 0.7994, 0.7217, 0.8125, 0.7077, 0.7654, 0.7186, 0.7506, 0.5908, 0.8195, 0.5549, 0.8184, 0.5668, 0.7653, 0.5962, 0.7691, 0.4877, 0.8309, 0.4689, 0.8508, 0.4674, 0.7878, 0.478, 0.784, 0.4763, 0.875, 0.4425, 0.8635, 0.4497, 0.8399, 0.4689, 0.8508, 0.4225, 0.8397, 0.3915, 0.8329, 0.4086, 0.8227, 0.4332, 0.826, 0.4991, 0.8486, 0.4763, 0.875, 0.4689, 0.8508, 0.4877, 0.8309, 0.4425, 0.8635, 0.4225, 0.8397, 0.4332, 0.826, 0.4497, 0.8399, 0.4674, 0.7878, 0.4525, 0.7878, 0.4509, 0.7773, 0.4673, 0.7763, 0.4497, 0.8399, 0.4332, 0.826, 0.4428, 0.7855, 0.4525, 0.7878, 0.4689, 0.8508, 0.4497, 0.8399, 0.4525, 0.7878, 0.4674, 0.7878, 0.4332, 0.826, 0.4086, 0.8227, 0.4284, 0.7804, 0.4428, 0.7855, 0.2308, 0.8853, 0.1914, 0.8809, 0.2004, 0.8179, 0.2455, 0.8189, 0.1073, 0.8978, 0.06954, 0.8701, 0.0704, 0.8015, 0.1095, 0.8281, 0.3005, 0.8772, 0.2308, 0.8853, 0.2455, 0.8189, 0.3143, 0.8083, 0.06954, 0.8701, 0.01339, 0.8497, 0.01692, 0.778, 0.0704, 0.8015, 0.163, 0.8905, 0.1073, 0.8978, 0.1095, 0.8281, 0.1603, 0.8311, 0.1914, 0.8809, 0.163, 0.8905, 0.1603, 0.8311, 0.2004, 0.8179, 0.9111, 0.6349, 0.936, 0.6332, 0.9282, 0.672, 0.9027, 0.6647, 0.936, 0.6332, 0.9691, 0.6324, 0.9608, 0.6848, 0.9282, 0.672, 0.8675, 0.6059, 0.9111, 0.6349, 0.8691, 0.6474, 0.755, 0.5883, 0.7897, 0.593, 0.7908, 0.6323, 0.7569, 0.6382, 0.905, 0.5888, 0.9286, 0.5816, 0.936, 0.6332, 0.9111, 0.6349, 0.8237, 0.559, 0.873, 0.5721, 0.8675, 0.6059, 0.9027, 0.6647, 0.9282, 0.672, 0.9075, 0.7074, 0.8904, 0.6908, 0.9282, 0.672, 0.9608, 0.6848, 0.9179, 0.7268, 0.9075, 0.7074, 0.8691, 0.6474, 0.9027, 0.6647, 0.8904, 0.6908, 0.7672, 0.6754, 0.7982, 0.6655, 0.7966, 0.7185, 0.8214, 0.5967, 0.8691, 0.6474, 0.8253, 0.6582, 0.8211, 0.6302, 0.7897, 0.593, 0.8214, 0.5967, 0.8211, 0.6302, 0.7908, 0.6323, 0.8587, 0.7158, 0.8611, 0.7404, 0.7966, 0.7185, 0.8151, 0.6985, 0.8617, 0.6899, 0.8587, 0.7158, 0.8151, 0.6985, 0.8332, 0.6854, 0.8904, 0.6908, 0.9075, 0.7074, 0.8587, 0.7158, 0.8617, 0.6899, 0.9075, 0.7074, 0.9179, 0.7268, 0.8611, 0.7404, 0.8587, 0.7158, 0.8253, 0.6582, 0.8691, 0.6474, 0.8332, 0.6854, 0.7982, 0.6655, 0.8253, 0.6582, 0.8151, 0.6985, 0.8438, 0.5453, 0.8746, 0.5498, 0.873, 0.5721, 0.8237, 0.559, 0.9055, 0.5578, 0.9266, 0.5513, 0.9286, 0.5816, 0.905, 0.5888, 0.8746, 0.5498, 0.9055, 0.5578, 0.905, 0.5888, 0.873, 0.5721, 0.8296, 0.5285, 0.8438, 0.5453, 0.8237, 0.559, 0.7948, 0.5486, 0.8138, 0.5125, 0.8296, 0.5285, 0.7948, 0.5486, 0.7706, 0.5358, 0.9266, 0.5513, 0.9477, 0.5457, 0.9553, 0.5751, 0.9286, 0.5816, 0.7569, 0.6382, 0.7908, 0.6323, 0.7982, 0.6655, 0.7672, 0.6754, 0.7908, 0.6323, 0.8211, 0.6302, 0.8253, 0.6582, 0.7982, 0.6655, 0.8691, 0.6474, 0.8214, 0.5967, 0.8675, 0.6059, 0.8332, 0.6854, 0.8691, 0.6474, 0.8617, 0.6899, 0.8904, 0.6908, 0.8617, 0.6899, 0.8691, 0.6474, 0.8691, 0.6474, 0.9111, 0.6349, 0.9027, 0.6647, 0.8675, 0.6059, 0.905, 0.5888, 0.9111, 0.6349, 0.8675, 0.6059, 0.8214, 0.5967, 0.8237, 0.559, 0.7966, 0.7185, 0.7982, 0.6655, 0.8151, 0.6985, 0.8151, 0.6985, 0.8253, 0.6582, 0.8332, 0.6854, 0.5182, 0.4469, 0.514, 0.5072, 0.5435, 0.4982, 0.5678, 0.4584, 0.7123, 0.1875, 0.6665, 0.1961, 0.6666, 0.2979, 0.718, 0.2952, 0.6086, 0.206, 0.5522, 0.2061, 0.5384, 0.2877, 0.5992, 0.2923, 0.5013, 0.2808, 0.5252, 0.3545, 0.5836, 0.386, 0.5384, 0.2877, 0.7123, 0.1875, 0.6773, 0.1183, 0.6487, 0.1405, 0.6665, 0.1961, 0.5992, 0.2923, 0.6182, 0.3766, 0.6581, 0.3875, 0.6666, 0.2979, 0.718, 0.2952, 0.7069, 0.3766, 0.7756, 0.3835, 0.7712, 0.2937, 0.1964, 0.9896, 0.1995, 0.9397, 0.1733, 0.939, 0.1436, 0.9812, 0.4987, 0.1935, 0.4568, 0.1727, 0.4338, 0.3111, 0.5013, 0.2808, 0.5252, 0.3545, 0.5182, 0.4469, 0.5678, 0.4584, 0.5836, 0.386, 0.7069, 0.3766, 0.6829, 0.4872, 0.7235, 0.5142, 0.7756, 0.3835, 0.666, 0.5355, 0.6354, 0.5705, 0.6553, 0.5856, 0.6878, 0.5552, 0.6829, 0.4872, 0.666, 0.5355, 0.6878, 0.5552, 0.7235, 0.5142, 0.6073, 0.4758, 0.593, 0.511, 0.6463, 0.5152, 0.6458, 0.4689, 0.9286, 0.5816, 0.936, 0.6332, 0.9691, 0.6324, 0.9553, 0.5751, 0.593, 0.511, 0.5808, 0.547, 0.6157, 0.555, 0.6463, 0.5152, 0.514, 0.5072, 0.5262, 0.5454, 0.5481, 0.5383, 0.5435, 0.4982, 0.4876, 0.518, 0.5045, 0.5525, 0.5262, 0.5454, 0.514, 0.5072, 0.7706, 0.5358, 0.755, 0.5883, 0.7897, 0.593, 0.7948, 0.5486, 0.6458, 0.4689, 0.6463, 0.5152, 0.666, 0.5355, 0.6829, 0.4872, 0.6463, 0.5152, 0.6157, 0.555, 0.6354, 0.5705, 0.666, 0.5355, 0.6581, 0.3875, 0.6458, 0.4689, 0.6829, 0.4872, 0.7069, 0.3766, 0.4307, 0.3724, 0.4604, 0.4648, 0.5182, 0.4469, 0.5252, 0.3545, 0.5522, 0.2061, 0.4987, 0.1935, 0.5013, 0.2808, 0.5384, 0.2877, 0.6666, 0.2979, 0.6581, 0.3875, 0.7069, 0.3766, 0.718, 0.2952, 0.6086, 0.206, 0.6102, 0.1457, 0.5725, 0.1348, 0.5522, 0.2061, 0.4338, 0.3111, 0.4307, 0.3724, 0.5252, 0.3545, 0.5013, 0.2808, 0.7609, 0.1702, 0.7123, 0.1875, 0.718, 0.2952, 0.7712, 0.2937, 0.4604, 0.4648, 0.4876, 0.518, 0.514, 0.5072, 0.5182, 0.4469, 0.6102, 0.1457, 0.6116, 0.1191, 0.5862, 0.1118, 0.5725, 0.1348, 0.7352, 0.0728, 0.6569, 0.01527, 0.6594, 0.07278, 0.6773, 0.1183, 0.7609, 0.1702, 0.7352, 0.0728, 0.6773, 0.1183, 0.7123, 0.1875, 0.4987, 0.1935, 0.5377, 0.113, 0.5024, 0.06374, 0.4568, 0.1727, 0.5522, 0.2061, 0.5725, 0.1348, 0.5377, 0.113, 0.4987, 0.1935, 0.4211, 0.5292, 0.4086, 0.3985, 0.3353, 0.4299, 0.347, 0.5475, 0.5918, 0.007929, 0.5463, 0.03012, 0.5573, 0.04706, 0.613, 0.04021, 0.6773, 0.1183, 0.6594, 0.07278, 0.6373, 0.118, 0.6487, 0.1405, 0.5725, 0.1348, 0.5862, 0.1118, 0.5573, 0.04706, 0.5377, 0.113, 0.5377, 0.113, 0.5573, 0.04706, 0.5463, 0.03012, 0.5024, 0.06374, 0.1914, 0.8809, 0.1995, 0.9397, 0.2225, 0.9448, 0.2308, 0.8853, 0.3005, 0.8772, 0.2308, 0.8853, 0.2225, 0.9448, 0.2452, 0.9782, 0.1436, 0.9812, 0.1733, 0.939, 0.163, 0.8905, 0.1073, 0.8978, 0.2004, 0.8179, 0.2147, 0.7431, 0.1681, 0.7474, 0.1603, 0.8311, 0.1116, 0.3933, 0.1366, 0.3005, 0.1007, 0.2741, 0.05232, 0.3667, 0.2398, 0.541, 0.2362, 0.4407, 0.1655, 0.4125, 0.1326, 0.5128, 0.2932, 0.5433, 0.2841, 0.4337, 0.2362, 0.4407, 0.2398, 0.541, 0.07358, 0.4906, 0.1116, 0.3933, 0.05232, 0.3667, 0.003398, 0.4916, 0.3922, 0.2511, 0.3827, 0.1808, 0.3355, 0.1923, 0.3277, 0.2596, 0.2362, 0.4407, 0.2445, 0.2953, 0.1865, 0.2952, 0.1655, 0.4125, 0.4086, 0.3985, 0.3865, 0.2966, 0.3244, 0.2917, 0.3353, 0.4299, 0.2841, 0.4337, 0.284, 0.294, 0.2445, 0.2953, 0.2362, 0.4407, 0.3007, 0.1983, 0.2816, 0.06561, 0.2608, 0.06447, 0.2634, 0.1946, 0.286, 0.2637, 0.3007, 0.1983, 0.2634, 0.1946, 0.2449, 0.2655, 0.1418, 0.2457, 0.1461, 0.1591, 0.09404, 0.1633, 0.09844, 0.2322, 0.2449, 0.2655, 0.2634, 0.1946, 0.192, 0.1538, 0.1911, 0.2551, 0.1854, 0.05646, 0.1962, 0.004552, 0.1719, 0.002079, 0.1612, 0.05315, 0.1461, 0.1591, 0.1854, 0.05646, 0.1612, 0.05315, 0.09404, 0.1633, 0.2634, 0.1946, 0.2608, 0.06447, 0.2104, 0.05996, 0.192, 0.1538, 0.3827, 0.1808, 0.3445, 0.05622, 0.3021, 0.06687, 0.3355, 0.1923, 0.859, 0.01282, 0.8513, 0.04666, 0.9028, 0.05348, 0.8922, 0.01254, 0.2608, 0.06447, 0.2582, 0.007863, 0.2198, 0.006136, 0.2104, 0.05996, 0.3445, 0.05622, 0.332, 0.005754, 0.3002, 0.01081, 0.3021, 0.06687, 0.2816, 0.06561, 0.2788, 0.009546, 0.2582, 0.007863, 0.2608, 0.06447, 0.1725, 0.7064, 0.1769, 0.6653, 0.1209, 0.6543, 0.1231, 0.6999, 0.1603, 0.8311, 0.1681, 0.7474, 0.1253, 0.7455, 0.1095, 0.8281, 0.0704, 0.8015, 0.07639, 0.7284, 0.03407, 0.7106, 0.01692, 0.778, 0.3143, 0.8083, 0.3016, 0.742, 0.2522, 0.7432, 0.2455, 0.8189, 0.3112, 0.6505, 0.2766, 0.5619, 0.2506, 0.5589, 0.2511, 0.6667, 0.2142, 0.7025, 0.2138, 0.6618, 0.1769, 0.6653, 0.1725, 0.7064, 0.3064, 0.6963, 0.3112, 0.6505, 0.2511, 0.6667, 0.2517, 0.705, 0.08506, 0.6863, 0.09374, 0.6443, 0.06619, 0.6253, 0.05013, 0.668, 0.5968, 0.8966, 0.5937, 0.8577, 0.5587, 0.8541, 0.5548, 0.8906, 0.5609, 0.9049, 0.09374, 0.6443, 0.1301, 0.5512, 0.09973, 0.5375, 0.06619, 0.6253, 0.1769, 0.6653, 0.1844, 0.5661, 0.1546, 0.5692, 0.1209, 0.6543, 0.2138, 0.6618, 0.2194, 0.5608, 0.1844, 0.5661, 0.1769, 0.6653, 0.8051, 0.1484, 0.8364, 0.1369, 0.8448, 0.08709, 0.8036, 0.08507, 0.9843, 0.1297, 0.9378, 0.151, 0.936, 0.2075, 0.9858, 0.1512, 0.7692, 0.1162, 0.8051, 0.1484, 0.8036, 0.08507, 0.7692, 0.09109, 0.8817, 0.4022, 0.9134, 0.3366, 0.8299, 0.3271, 0.8421, 0.4031, 0.8364, 0.1369, 0.8286, 0.1869, 0.9108, 0.1939, 0.9085, 0.1445, 0.9108, 0.1939, 0.9006, 0.2277, 0.9176, 0.2429, 0.936, 0.2075, 0.8513, 0.04666, 0.8448, 0.08709, 0.905, 0.09362, 0.9028, 0.05348, 0.9378, 0.151, 0.9085, 0.1445, 0.9108, 0.1939, 0.936, 0.2075, 0.9006, 0.2277, 0.8902, 0.2533, 0.9074, 0.2674, 0.9176, 0.2429, 0.9134, 0.3366, 0.9033, 0.2986, 0.8301, 0.3, 0.8299, 0.3271, 0.8066, 0.2127, 0.8109, 0.2406, 0.8303, 0.2303, 0.8286, 0.1869, 0.8286, 0.1869, 0.8303, 0.2303, 0.9006, 0.2277, 0.9108, 0.1939, 0.8932, 0.2748, 0.8902, 0.2533, 0.8337, 0.2551, 0.833, 0.2757, 0.8303, 0.2303, 0.8337, 0.2551, 0.8902, 0.2533, 0.9006, 0.2277, 0.8109, 0.2406, 0.8151, 0.2652, 0.8337, 0.2551, 0.8303, 0.2303, 0.9033, 0.2986, 0.8932, 0.2748, 0.833, 0.2757, 0.8301, 0.3, 0.2445, 0.2953, 0.2449, 0.2655, 0.1911, 0.2551, 0.1865, 0.2952, 0.1366, 0.3005, 0.1418, 0.2457, 0.09844, 0.2322, 0.1007, 0.2741, 0.284, 0.294, 0.286, 0.2637, 0.2449, 0.2655, 0.2445, 0.2953, 0.3865, 0.2966, 0.3922, 0.2511, 0.3277, 0.2596, 0.3244, 0.2917, 0.3244, 0.2917, 0.3277, 0.2596, 0.286, 0.2637, 0.284, 0.294, 0.1865, 0.2952, 0.1911, 0.2551, 0.1418, 0.2457, 0.1366, 0.3005, 0.9451, 0.098, 0.905, 0.09362, 0.9085, 0.1445, 0.9378, 0.151, 0.8448, 0.08709, 0.8364, 0.1369, 0.9085, 0.1445, 0.905, 0.09362, 0.769, 0.1414, 0.8066, 0.2127, 0.8051, 0.1484, 0.7692, 0.1162, 0.9864, 0.1077, 0.9451, 0.098, 0.9378, 0.151, 0.9843, 0.1297, 0.8066, 0.2127, 0.8286, 0.1869, 0.8364, 0.1369, 0.8051, 0.1484, 0.2511, 0.6667, 0.2506, 0.5589, 0.2194, 0.5608, 0.2138, 0.6618, 0.1209, 0.6543, 0.1546, 0.5692, 0.1301, 0.5512, 0.09374, 0.6443, 0.7331, 0.927, 0.7455, 0.9181, 0.7329, 0.8833, 0.7152, 0.904, 0.1231, 0.6999, 0.1209, 0.6543, 0.09374, 0.6443, 0.08506, 0.6863, 0.2517, 0.705, 0.2511, 0.6667, 0.2138, 0.6618, 0.2142, 0.7025, 0.1095, 0.8281, 0.1253, 0.7455, 0.07639, 0.7284, 0.0704, 0.8015, 0.3021, 0.06687, 0.3002, 0.01081, 0.2788, 0.009546, 0.2816, 0.06561, 0.192, 0.1538, 0.2104, 0.05996, 0.1854, 0.05646, 0.1461, 0.1591, 0.2104, 0.05996, 0.2198, 0.006136, 0.1962, 0.004552, 0.1854, 0.05646, 0.1911, 0.2551, 0.192, 0.1538, 0.1461, 0.1591, 0.1418, 0.2457, 0.3277, 0.2596, 0.3355, 0.1923, 0.3007, 0.1983, 0.286, 0.2637, 0.3355, 0.1923, 0.3021, 0.06687, 0.2816, 0.06561, 0.3007, 0.1983, 0.3353, 0.4299, 0.3244, 0.2917, 0.284, 0.294, 0.2841, 0.4337, 0.1326, 0.5128, 0.1655, 0.4125, 0.1116, 0.3933, 0.07358, 0.4906, 0.347, 0.5475, 0.3353, 0.4299, 0.2841, 0.4337, 0.2932, 0.5433, 0.1655, 0.4125, 0.1865, 0.2952, 0.1366, 0.3005, 0.1116, 0.3933, 0.2455, 0.8189, 0.2522, 0.7432, 0.2147, 0.7431, 0.2004, 0.8179, 0.163, 0.8905, 0.1733, 0.939, 0.1995, 0.9397, 0.1914, 0.8809, 0.6569, 0.01527, 0.5918, 0.007929, 0.613, 0.04021, 0.6594, 0.07278, 0.6487, 0.1405, 0.6373, 0.118, 0.6116, 0.1191, 0.6102, 0.1457, 0.6665, 0.1961, 0.6487, 0.1405, 0.6102, 0.1457, 0.6086, 0.206, 0.7948, 0.5486, 0.7897, 0.593, 0.8214, 0.5967, 0.8237, 0.559, 0.5435, 0.4982, 0.5481, 0.5383, 0.5808, 0.547, 0.593, 0.511, 0.873, 0.5721, 0.8675, 0.6059, 0.905, 0.5888, 0.5678, 0.4584, 0.5435, 0.4982, 0.593, 0.511, 0.6073, 0.4758, 0.2452, 0.9782, 0.2225, 0.9448, 0.1995, 0.9397, 0.1964, 0.9896, 0.5384, 0.2877, 0.5836, 0.386, 0.6182, 0.3766, 0.5992, 0.2923, 0.6665, 0.1961, 0.6086, 0.206, 0.5992, 0.2923, 0.6666, 0.2979, 0.7483, 0.8347, 0.7439, 0.7994, 0.7217, 0.8125, 0.7202, 0.854, 0.6298, 0.8561, 0.6259, 0.8213, 0.5908, 0.8195, 0.5937, 0.8577, 0.688, 0.8925, 0.6885, 0.8546, 0.6519, 0.8537, 0.6546, 0.8924, 0.6546, 0.8924, 0.6519, 0.8537, 0.6298, 0.8561, 0.6288, 0.8905, 0.6288, 0.8905, 0.6298, 0.8561, 0.5937, 0.8577, 0.5968, 0.8966, 0.7152, 0.904, 0.7329, 0.8833, 0.7202, 0.854, 0.6885, 0.8546, 0.688, 0.8925, 0.6476, 0.8257, 0.644, 0.7892, 0.624, 0.7765, 0.6259, 0.8213, 0.6805, 0.8192, 0.6747, 0.7688, 0.644, 0.7892, 0.6476, 0.8257, 0.5937, 0.8577, 0.5908, 0.8195, 0.5549, 0.8184, 0.5587, 0.8541, 0.6885, 0.8546, 0.6805, 0.8192, 0.6476, 0.8257, 0.6519, 0.8537, 0.6519, 0.8537, 0.6476, 0.8257, 0.6259, 0.8213, 0.6298, 0.8561, 0.7202, 0.854, 0.7217, 0.8125, 0.6805, 0.8192, 0.6885, 0.8546, 0.6008, 0.7497, 0.5962, 0.7691, 0.624, 0.7765, 0.637, 0.7571, 0.5676, 0.747, 0.5668, 0.7653, 0.5962, 0.7691, 0.6008, 0.7497, 0.7217, 0.8125, 0.7077, 0.7654, 0.6747, 0.7688, 0.6805, 0.8192, 0.6259, 0.8213, 0.624, 0.7765, 0.5962, 0.7691, 0.5908, 0.8195, 0.7439, 0.7994, 0.7186, 0.7506, 0.7077, 0.7654, 0.7217, 0.8125, 0.5908, 0.8195, 0.5962, 0.7691, 0.5668, 0.7653, 0.5549, 0.8184, 0.4877, 0.8309, 0.478, 0.784, 0.4674, 0.7878, 0.4689, 0.8508, 0.4763, 0.875, 0.4689, 0.8508, 0.4497, 0.8399, 0.4425, 0.8635, 0.4225, 0.8397, 0.4332, 0.826, 0.4086, 0.8227, 0.3915, 0.8329, 0.4991, 0.8486, 0.4877, 0.8309, 0.4689, 0.8508, 0.4763, 0.875, 0.4425, 0.8635, 0.4497, 0.8399, 0.4332, 0.826, 0.4225, 0.8397, 0.4674, 0.7878, 0.4673, 0.7763, 0.4509, 0.7773, 0.4525, 0.7878, 0.4497, 0.8399, 0.4525, 0.7878, 0.4428, 0.7855, 0.4332, 0.826, 0.4689, 0.8508, 0.4674, 0.7878, 0.4525, 0.7878, 0.4497, 0.8399, 0.4332, 0.826, 0.4428, 0.7855, 0.4284, 0.7804, 0.4086, 0.8227, 0.2308, 0.8853, 0.2455, 0.8189, 0.2004, 0.8179, 0.1914, 0.8809, 0.1073, 0.8978, 0.1095, 0.8281, 0.0704, 0.8015, 0.06954, 0.8701, 0.3005, 0.8772, 0.3143, 0.8083, 0.2455, 0.8189, 0.2308, 0.8853, 0.06954, 0.8701, 0.0704, 0.8015, 0.01692, 0.778, 0.01339, 0.8497, 0.163, 0.8905, 0.1603, 0.8311, 0.1095, 0.8281, 0.1073, 0.8978, 0.1914, 0.8809, 0.2004, 0.8179, 0.1603, 0.8311, 0.163, 0.8905, 0.9111, 0.6349, 0.9027, 0.6647, 0.9282, 0.672, 0.936, 0.6332, 0.936, 0.6332, 0.9282, 0.672, 0.9608, 0.6848, 0.9691, 0.6324, 0.8675, 0.6059, 0.8691, 0.6474, 0.9111, 0.6349, 0.755, 0.5883, 0.7569, 0.6382, 0.7908, 0.6323, 0.7897, 0.593, 0.905, 0.5888, 0.9111, 0.6349, 0.936, 0.6332, 0.9286, 0.5816, 0.8237, 0.559, 0.8675, 0.6059, 0.873, 0.5721, 0.9027, 0.6647, 0.8904, 0.6908, 0.9075, 0.7074, 0.9282, 0.672, 0.9282, 0.672, 0.9075, 0.7074, 0.9179, 0.7268, 0.9608, 0.6848, 0.8691, 0.6474, 0.8904, 0.6908, 0.9027, 0.6647, 0.7672, 0.6754, 0.7966, 0.7185, 0.7982, 0.6655, 0.8214, 0.5967, 0.8211, 0.6302, 0.8253, 0.6582, 0.8691, 0.6474, 0.7897, 0.593, 0.7908, 0.6323, 0.8211, 0.6302, 0.8214, 0.5967, 0.8587, 0.7158, 0.8151, 0.6985, 0.7966, 0.7185, 0.8611, 0.7404, 0.8617, 0.6899, 0.8332, 0.6854, 0.8151, 0.6985, 0.8587, 0.7158, 0.8904, 0.6908, 0.8617, 0.6899, 0.8587, 0.7158, 0.9075, 0.7074, 0.9075, 0.7074, 0.8587, 0.7158, 0.8611, 0.7404, 0.9179, 0.7268, 0.8253, 0.6582, 0.8332, 0.6854, 0.8691, 0.6474, 0.7982, 0.6655, 0.8151, 0.6985, 0.8253, 0.6582, 0.8438, 0.5453, 0.8237, 0.559, 0.873, 0.5721, 0.8746, 0.5498, 0.9055, 0.5578, 0.905, 0.5888, 0.9286, 0.5816, 0.9266, 0.5513, 0.8746, 0.5498, 0.873, 0.5721, 0.905, 0.5888, 0.9055, 0.5578, 0.8296, 0.5285, 0.7948, 0.5486, 0.8237, 0.559, 0.8438, 0.5453, 0.8138, 0.5125, 0.7706, 0.5358, 0.7948, 0.5486, 0.8296, 0.5285, 0.9266, 0.5513, 0.9286, 0.5816, 0.9553, 0.5751, 0.9477, 0.5457, 0.7569, 0.6382, 0.7672, 0.6754, 0.7982, 0.6655, 0.7908, 0.6323, 0.7908, 0.6323, 0.7982, 0.6655, 0.8253, 0.6582, 0.8211, 0.6302, 0.8691, 0.6474, 0.8675, 0.6059, 0.8214, 0.5967, 0.8332, 0.6854, 0.8617, 0.6899, 0.8691, 0.6474, 0.8904, 0.6908, 0.8691, 0.6474, 0.8617, 0.6899, 0.8691, 0.6474, 0.9027, 0.6647, 0.9111, 0.6349, 0.8675, 0.6059, 0.9111, 0.6349, 0.905, 0.5888, 0.8675, 0.6059, 0.8237, 0.559, 0.8214, 0.5967, 0.7966, 0.7185, 0.8151, 0.6985, 0.7982, 0.6655, 0.8151, 0.6985, 0.8332, 0.6854, 0.8253, 0.6582, 0.2522, 0.7432, 0.2147, 0.7431, 0.2142, 0.7025, 0.2517, 0.705, 0.1253, 0.7455, 0.07639, 0.7284, 0.08506, 0.6863, 0.1231, 0.6999, 0.07639, 0.7284, 0.03407, 0.7106, 0.05013, 0.668, 0.08506, 0.6863, 0.3016, 0.742, 0.2522, 0.7432, 0.2517, 0.705, 0.3064, 0.6963, 0.2147, 0.7431, 0.1681, 0.7474, 0.1725, 0.7064, 0.2142, 0.7025, 0.1681, 0.7474, 0.1253, 0.7455, 0.1231, 0.6999, 0.1725, 0.7064, 0.2522, 0.7432, 0.2517, 0.705, 0.2142, 0.7025, 0.2147, 0.7431, 0.1253, 0.7455, 0.1231, 0.6999, 0.08506, 0.6863, 0.07639, 0.7284, 0.07639, 0.7284, 0.08506, 0.6863, 0.05013, 0.668, 0.03407, 0.7106, 0.3016, 0.742, 0.3064, 0.6963, 0.2517, 0.705, 0.2522, 0.7432, 0.2147, 0.7431, 0.2142, 0.7025, 0.1725, 0.7064, 0.1681, 0.7474, 0.1681, 0.7474, 0.1725, 0.7064, 0.1231, 0.6999, 0.1253, 0.7455])
me_cube_001.materials.append(mat_material)
me_cube_001.use_remesh_preserve_volume = False
me_cube_001.use_remesh_preserve_attributes = False
me_cube_001.use_mirror_x = True
me_cube_001.update()
arm_armature = bpy.data.armatures.new('Armature')  # bones are not reproduced

# ---- objects
ob_armature = bpy.data.objects.new('Armature', arm_armature)
ob_cube = bpy.data.objects.new('Cube', me_cube_001)

# ---- transforms, parenting, visibility, modifiers, constraints
ob_armature.location = (0.0, 0.0, 2.094)
ob_armature.display_type = 'SOLID'
ob_armature.show_in_front = True
ob_armature.lineart.crease_threshold = 0.0
ob_cube.parent = ob_armature
ob_cube.matrix_parent_inverse = Matrix(((1.0, 0.0, 0.0, -0.0), (0.0, 1.0, 0.0, -0.0), (0.0, 0.0, 1.0, -2.094), (0.0, 0.0, 0.0, 1.0)))
ob_cube.location = (0.0, 0.0, 0.0)
ob_cube.lineart.crease_threshold = 0.0
ob_cube.use_mesh_mirror_x = True
_vg = ob_cube.vertex_groups.new(name='Torso')
for _i, _w in zip([0, 2, 3, 4, 5, 12, 13, 14, 15, 17, 18, 19, 24, 25, 26, 27, 28, 29, 30, 31, 88, 89, 90, 91, 96, 97, 178, 179, 180, 182, 183, 184, 185, 186, 187, 188, 189, 190, 202, 203, 204, 205, 207, 208, 209, 214, 215, 216, 217, 218, 219, 220, 221, 222, 223, 224, 225, 282, 283, 284, 285, 291, 292, 293], [0.0003376, 1.0, 0.6764, 1.0, 0.5155, 0.006254, 0.2665, 0.8042, 1.0, 1.0, 0.1053, 0.8097, 1.0, 0.7619, 1.0, 0.8883, 0.2982, 0.5221, 0.3023, 0.7074, 0.03063, 1.0, 0.919, 0.3685, 1.0, 0.3216, 0.2186, 0.1187, 0.0003376, 1.0, 0.6764, 1.0, 0.5155, 1.0, 0.7887, 1.0, 0.5003, 0.004193, 0.006254, 0.2665, 0.8042, 1.0, 1.0, 0.1053, 0.8097, 1.0, 0.7619, 0.9984, 0.8216, 1.0, 0.8883, 0.2982, 0.5221, 1.0, 1.0, 0.3023, 0.7074, 0.03063, 1.0, 0.919, 0.3685, 1.0, 1.0, 0.3216]): _vg.add([_i], _w, 'REPLACE')
_vg = ob_cube.vertex_groups.new(name='Chest')
for _i, _w in zip([0, 1, 2, 3, 4, 5, 6, 7, 8, 9, 10, 11, 12, 13, 14, 15, 16, 17, 18, 19, 20, 21, 22, 23, 32, 33, 34, 35, 88, 89, 90, 92, 93, 94, 98, 99, 153, 154, 156, 157, 158, 166, 172, 173, 174, 175, 178, 179, 180, 181, 182, 183, 184, 185, 187, 188, 189, 190, 191, 192, 193, 194, 195, 196, 197, 198, 199, 200, 201, 202, 203, 204, 205, 206, 207, 208, 209, 210, 211, 212, 213, 226, 227, 228, 229, 282, 283, 284, 286, 287, 288, 294, 295, 349, 350, 352, 353, 354, 355, 363, 367, 375, 376, 377, 378, 379], [0.8999, 0.7068, 0.1019, 0.6527, 0.08582, 0.5897, 1.0, 0.7805, 1.0, 1.0, 0.189, 0.2137, 0.9843, 1.0, 0.8961, 0.07713, 1.0, 0.03141, 1.0, 0.7681, 1.0, 1.0, 0.2019, 0.1668, 0.0, 0.1468, 0.8945, 0.7075, 0.3201, 0.105, 0.7593, 0.9453, 1.0, 0.1502, 0.02546, 0.4844, 0.0, 0.0, 0.01577, 0.04668, 0.005727, 0.09077, 0.117, 0.0658, 0.03963, 0.04967, 1.0, 1.0, 0.8999, 0.7068, 0.1019, 0.6527, 0.08582, 0.5897, 0.8155, 0.06641, 0.7529, 1.0, 1.0, 1.0, 0.7805, 1.0, 1.0, 1.0, 1.0, 0.2253, 0.1817, 0.189, 0.2137, 0.9843, 1.0, 0.8961, 0.07713, 1.0, 0.03141, 1.0, 0.7681, 1.0, 1.0, 0.2019, 0.1668, 0.0, 0.1468, 0.8945, 0.7075, 0.3201, 0.105, 0.7593, 0.9453, 1.0, 0.1502, 0.02546, 0.4844, 0.0, 0.0, 0.01577, 0.01515, 0.04668, 0.005727, 0.08498, 0.09077, 0.0521, 0.117, 0.0658, 0.03963, 0.04967]): _vg.add([_i], _w, 'REPLACE')
_vg = ob_cube.vertex_groups.new(name='Neck')
for _i, _w in zip([7, 8, 9, 10, 11, 12, 16, 20, 21, 22, 23, 92, 93, 94, 156, 157, 158, 160, 161, 166, 172, 173, 174, 175, 176, 177, 190, 191, 193, 194, 195, 196, 197, 198, 199, 200, 201, 202, 206, 210, 211, 212, 213, 286, 287, 288, 352, 353, 354, 355, 357, 358, 359, 363, 367, 375, 376, 377, 378, 379, 380, 381, 382], [0.01675, 0.2317, 0.1654, 0.8173, 0.8649, 0.02556, 0.1622, 0.01203, 0.2647, 0.6213, 0.806, 0.04384, 0.2105, 0.9195, 0.08385, 0.07532, 0.07014, 0.03922, 0.03069, 0.2432, 0.4499, 0.2561, 0.2309, 0.3248, 0.02638, 0.01739, 0.02705, 0.003824, 0.01675, 0.1658, 0.1721, 0.2317, 0.1654, 0.6042, 0.7041, 0.8173, 0.8649, 0.02556, 0.1622, 0.01203, 0.2647, 0.6213, 0.806, 0.04384, 0.2105, 0.9195, 0.08385, 0.08105, 0.07532, 0.07014, 0.03922, 0.03069, 0.04619, 0.2031, 0.2432, 0.4146, 0.4499, 0.2561, 0.2309, 0.3248, 0.02638, 0.01739, 0.01585]): _vg.add([_i], _w, 'REPLACE')
_vg = ob_cube.vertex_groups.new(name='Head')
for _i, _w in zip([8, 9, 10, 11, 16, 21, 22, 23, 93, 94, 95, 156, 157, 158, 159, 160, 161, 162, 163, 164, 165, 166, 167, 168, 169, 170, 171, 172, 173, 174, 175, 176, 177, 194, 195, 196, 197, 198, 199, 200, 201, 206, 211, 212, 213, 287, 288, 289, 290, 352, 353, 354, 355, 356, 357, 358, 359, 360, 361, 362, 363, 364, 365, 366, 367, 368, 369, 370, 371, 372, 373, 374, 375, 376, 377, 378, 379, 380, 381, 382], [0.05721, 0.04644, 0.0, 0.0, 0.0769, 0.05009, 0.2411, 0.1496, 0.0786, 0.0, 0.9815, 0.8772, 0.8953, 0.8992, 0.9912, 0.9397, 0.9448, 0.9766, 0.9818, 0.9803, 0.9799, 0.6681, 0.9933, 0.99, 0.9936, 0.9912, 0.9967, 0.677, 0.5768, 0.5928, 0.7642, 0.945, 0.951, 0.08339, 0.03628, 0.05721, 0.04644, 0.2603, 0.178, 0.0, 0.0, 0.0769, 0.05009, 0.2411, 0.1496, 0.0786, 0.0, 0.9815, 0.9788, 0.8772, 0.8807, 0.8953, 0.8992, 0.9912, 0.9397, 0.9448, 0.9352, 0.9914, 0.9766, 0.9818, 0.6989, 0.9803, 0.9799, 0.9798, 0.6681, 0.9933, 0.99, 0.9975, 0.9936, 0.9912, 0.9942, 0.9967, 0.7568, 0.677, 0.5768, 0.5928, 0.7642, 0.945, 0.951, 0.9519]): _vg.add([_i], _w, 'REPLACE')
_vg = ob_cube.vertex_groups.new(name='UpperArm.L')
for _i, _w in zip([0, 1, 3, 4, 5, 6, 7, 8, 9, 10, 11, 12, 13, 14, 16, 18, 19, 20, 21, 22, 23, 32, 33, 34, 35, 56, 57, 58, 59, 60, 61, 62, 63, 88, 89, 90, 92, 93, 94, 98, 99, 110, 111, 112, 113, 150, 151, 152, 153, 154, 155, 172, 174, 178, 179, 190, 191, 194, 195, 259, 310, 383, 384, 385, 386, 387, 388], [0.4458, 0.9464, 0.0, 0.0005387, 0.0, 0.1138, 0.3261, 0.0, 0.0, 0.0, 0.01241, 0.0, 0.1095, 0.1058, 0.05386, 0.0, 0.0, 0.0, 0.0, 0.0003159, 0.0, 0.9857, 0.9777, 0.5976, 0.5271, 0.8841, 0.7425, 0.8719, 0.7218, 0.02272, 0.0432, 0.04644, 0.04777, 0.9578, 0.0129, 0.0, 0.116, 0.0, 0.01133, 1.0, 0.4794, 0.94, 0.743, 0.03242, 0.01641, 0.9923, 0.9933, 0.9728, 0.9822, 1.0, 0.9971, 0.0, 0.0, 0.03107, 0.06326, 0.0471, 0.01498, 0.008066, 0.0, 0.006676, 0.0004857, 0.1759, 0.2408, 0.2576, 0.3538, 0.1582, 0.1635]): _vg.add([_i], _w, 'REPLACE')
_vg = ob_cube.vertex_groups.new(name='LowerArm.L')
for _i, _w in zip([17, 56, 57, 58, 59, 60, 61, 62, 63, 64, 65, 66, 67, 110, 111, 112, 113, 114, 115, 122, 123, 124, 125, 126, 127, 140, 141, 142, 143, 144, 145, 146, 147, 148, 149, 383, 384, 385, 386, 387, 388], [0.0, 0.1786, 0.08736, 0.205, 0.183, 0.954, 0.9518, 0.9493, 0.9492, 0.916, 0.9542, 0.9288, 0.9349, 0.006691, 0.2628, 0.9574, 0.9651, 0.9608, 0.9605, 0.06141, 0.09267, 0.001529, 0.03261, 0.107, 0.1211, 0.2939, 0.3347, 0.1589, 0.1453, 0.1849, 0.1705, 0.1581, 0.1562, 0.1585, 0.1616, 0.8958, 1.0, 1.0, 0.895, 0.9233, 1.0]): _vg.add([_i], _w, 'REPLACE')
_vg = ob_cube.vertex_groups.new(name='Hand.L')
for _i, _w in zip([64, 65, 66, 67, 114, 115, 122, 123, 124, 125, 126, 127, 128, 129, 130, 131, 132, 133, 134, 135, 136, 137, 138, 139, 140, 141, 142, 143, 144, 145, 146, 147, 148, 149], [0.08211, 0.03824, 0.06952, 0.06342, 0.02688, 0.02793, 0.9385, 0.9072, 0.9742, 0.9587, 0.8928, 0.8787, 0.9961, 0.9907, 0.999, 0.9949, 0.9847, 0.9766, 0.9993, 0.9986, 0.9998, 0.999, 0.9971, 0.9949, 0.7056, 0.6647, 0.8409, 0.8545, 0.8149, 0.8293, 0.8418, 0.8436, 0.8414, 0.8383]): _vg.add([_i], _w, 'REPLACE')
_vg = ob_cube.vertex_groups.new(name='UpperArm.R')
for _i, _w in zip([65, 114, 178, 179, 180, 181, 183, 184, 185, 190, 191, 192, 193, 194, 195, 196, 197, 200, 201, 202, 203, 204, 206, 208, 209, 210, 211, 212, 213, 226, 227, 228, 229, 250, 251, 252, 253, 254, 255, 256, 257, 282, 283, 284, 286, 287, 288, 294, 295, 306, 307, 308, 309, 346, 347, 348, 349, 350, 351, 376, 378, 389, 390, 391, 392, 393, 394], [0.006676, 0.0004857, 0.03107, 0.06326, 0.4458, 0.9464, 0.0, 0.0005387, 0.0, 0.0471, 0.01498, 0.1138, 0.3261, 0.008066, 0.0, 0.0, 0.0, 0.0, 0.01241, 0.0, 0.1095, 0.1058, 0.05386, 0.0, 0.0, 0.0, 0.0, 0.0003159, 0.0, 0.9857, 0.9777, 0.5976, 0.5271, 0.8841, 0.7425, 0.8719, 0.7218, 0.02272, 0.04321, 0.04644, 0.04777, 0.9578, 0.0129, 0.0, 0.116, 0.0, 0.01133, 1.0, 0.4794, 0.94, 0.743, 0.03242, 0.01641, 0.9923, 0.9933, 0.9728, 0.9822, 1.0, 0.9971, 0.0, 0.0, 0.1759, 0.2408, 0.2576, 0.3538, 0.1582, 0.1635]): _vg.add([_i], _w, 'REPLACE')
_vg = ob_cube.vertex_groups.new(name='LowerArm.R')
for _i, _w in zip([207, 250, 251, 252, 253, 254, 255, 256, 257, 258, 259, 260, 261, 306, 307, 308, 309, 310, 311, 318, 319, 321, 322, 323, 336, 337, 338, 339, 340, 341, 342, 343, 344, 345, 389, 390, 391, 392, 393, 394], [0.0, 0.1786, 0.08736, 0.205, 0.183, 0.954, 0.9517, 0.9493, 0.9491, 0.916, 0.9529, 0.9287, 0.9337, 0.006691, 0.2628, 0.9574, 0.9651, 0.9607, 0.9603, 0.0592, 0.0982, 0.05538, 0.1065, 0.1205, 0.2687, 0.2552, 0.1531, 0.1443, 0.182, 0.155, 0.1583, 0.1568, 0.1584, 0.1612, 0.8958, 1.0, 1.0, 0.895, 0.9233, 1.0]): _vg.add([_i], _w, 'REPLACE')
_vg = ob_cube.vertex_groups.new(name='Hand.R')
for _i, _w in zip([258, 259, 260, 261, 310, 311, 318, 319, 320, 321, 322, 323, 324, 325, 326, 327, 328, 329, 330, 331, 332, 333, 334, 335, 336, 337, 338, 339, 340, 341, 342, 343, 344, 345], [0.08219, 0.04092, 0.0696, 0.06459, 0.02705, 0.02827, 0.9407, 0.9017, 0.9763, 0.9446, 0.8933, 0.8793, 0.9962, 0.9893, 0.999, 0.9936, 0.9848, 0.9767, 0.9993, 0.9984, 0.9997, 0.9988, 0.9971, 0.9949, 0.7309, 0.7444, 0.8468, 0.8555, 0.8178, 0.8448, 0.8416, 0.8431, 0.8414, 0.8387]): _vg.add([_i], _w, 'REPLACE')
_vg = ob_cube.vertex_groups.new(name='UpperLeg.L')
for _i, _w in zip([2, 4, 15, 17, 24, 25, 26, 27, 28, 29, 30, 31, 36, 37, 38, 39, 40, 41, 42, 43, 44, 84, 85, 86, 87, 89, 90, 91, 96, 97, 100, 101, 102, 103, 120, 121, 186, 188, 216, 217, 218, 222, 223, 224, 236, 240, 241, 292, 301, 317], [0.0, 0.0, 0.0, 0.0, 0.456, 0.241, 0.13, 0.1099, 0.9272, 0.9054, 0.7948, 0.8249, 0.989, 0.9838, 0.9867, 0.9833, 0.9324, 0.8487, 0.9596, 0.7638, 0.0, 0.06806, 0.0, 0.3253, 0.3319, 0.0, 0.006639, 0.9462, 0.3184, 0.8351, 0.9892, 0.9929, 0.8984, 0.9572, 0.0, 0.1527, 0.0, 0.003998, 0.004528, 0.08019, 0.001601, 0.0, 0.03572, 0.01292, 0.0, 0.0, 0.0, 0.02767, 0.0497, 0.0]): _vg.add([_i], _w, 'REPLACE')
_vg = ob_cube.vertex_groups.new(name='LowerLeg.L')
for _i, _w in zip([40, 41, 42, 43, 44, 45, 46, 47, 48, 49, 50, 51, 52, 53, 54, 55, 69, 71, 73, 75, 84, 85, 86, 87, 102, 103, 104, 105, 106, 107, 108, 109, 120, 121], [0.2127, 0.3588, 0.2228, 0.3591, 0.9918, 0.9784, 0.9982, 0.9818, 0.9747, 0.9756, 0.9679, 0.9731, 0.004536, 0.4423, 0.04825, 0.4493, 0.09089, 0.09694, 0.0285, 0.0393, 0.7503, 0.8587, 0.9031, 0.9596, 0.0707, 0.0, 0.9825, 0.9924, 0.9726, 0.9716, 0.07358, 0.1025, 0.9227, 0.848]): _vg.add([_i], _w, 'REPLACE')
_vg = ob_cube.vertex_groups.new(name='Foot.L')
for _i, _w in zip([49, 50, 51, 52, 53, 54, 55, 68, 69, 70, 71, 72, 73, 74, 75, 106, 107, 108, 109, 116, 117, 118, 119, 240, 241, 301], [0.0, 0.01018, 0.0, 0.9356, 0.4923, 0.9119, 0.4732, 0.09861, 0.8479, 0.0939, 0.8673, 0.07087, 0.8251, 0.1191, 0.8811, 0.0, 0.005927, 0.9302, 0.8884, 0.8397, 0.8845, 0.5598, 0.8353, 0.0, 0.0, 0.0]): _vg.add([_i], _w, 'REPLACE')
_vg = ob_cube.vertex_groups.new(name='Toes.L')
for _i, _w in zip([52, 54, 68, 69, 70, 71, 72, 73, 74, 75, 76, 77, 78, 79, 80, 81, 82, 83, 116, 117, 118, 119], [0.0241, 0.02745, 0.9015, 0.06112, 0.8952, 0.02136, 0.9281, 0.1356, 0.8742, 0.07411, 0.9818, 0.9113, 0.9823, 0.9464, 1.0, 1.0, 1.0, 1.0, 0.1554, 0.09828, 0.4357, 0.1541]): _vg.add([_i], _w, 'REPLACE')
_vg = ob_cube.vertex_groups.new(name='UpperLeg.R')
for _i, _w in zip([26, 30, 42, 46, 47, 105, 121, 182, 184, 186, 188, 205, 207, 214, 215, 216, 217, 218, 219, 220, 221, 222, 223, 224, 225, 230, 231, 232, 233, 234, 235, 236, 237, 238, 278, 279, 280, 281, 283, 284, 285, 291, 292, 293, 296, 297, 298, 299, 316, 317], [0.001601, 0.01292, 0.0, 0.0, 0.0, 0.0497, 0.0, 0.0, 0.0, 0.0, 0.003998, 0.0, 0.0, 0.456, 0.241, 0.004528, 0.08019, 0.13, 0.1099, 0.9272, 0.9054, 0.0, 0.03572, 0.7948, 0.8249, 0.989, 0.9838, 0.9867, 0.9833, 0.9324, 0.8487, 0.9596, 0.7638, 0.0, 0.06806, 0.0, 0.3253, 0.3319, 0.0, 0.006639, 0.9462, 0.3184, 0.02767, 0.8351, 0.9892, 0.9929, 0.8984, 0.9572, 0.0, 0.1527]): _vg.add([_i], _w, 'REPLACE')
_vg = ob_cube.vertex_groups.new(name='LowerLeg.R')
for _i, _w in zip([234, 235, 236, 237, 238, 239, 240, 241, 242, 243, 244, 245, 246, 247, 248, 249, 263, 265, 267, 269, 278, 279, 280, 281, 298, 299, 300, 301, 302, 303, 304, 305, 316, 317], [0.2127, 0.3588, 0.2228, 0.3591, 0.9918, 0.9784, 0.9982, 0.9818, 0.9747, 0.9756, 0.9679, 0.9731, 0.004536, 0.4423, 0.04825, 0.4493, 0.09089, 0.09694, 0.0285, 0.0393, 0.7503, 0.8587, 0.9031, 0.9596, 0.0707, 0.0, 0.9825, 0.9924, 0.9726, 0.9716, 0.07358, 0.1025, 0.9227, 0.848]): _vg.add([_i], _w, 'REPLACE')
_vg = ob_cube.vertex_groups.new(name='Foot.R')
for _i, _w in zip([46, 47, 105, 243, 244, 245, 246, 247, 248, 249, 262, 263, 264, 265, 266, 267, 268, 269, 302, 303, 304, 305, 312, 313, 314, 315], [0.0, 0.0, 0.0, 0.0, 0.01018, 0.0, 0.9356, 0.4923, 0.9119, 0.4732, 0.09861, 0.8479, 0.0939, 0.8673, 0.07087, 0.8251, 0.1191, 0.8811, 0.0, 0.005927, 0.9302, 0.8884, 0.8397, 0.8845, 0.5598, 0.8353]): _vg.add([_i], _w, 'REPLACE')
_vg = ob_cube.vertex_groups.new(name='Toes.R')
for _i, _w in zip([246, 248, 262, 263, 264, 265, 266, 267, 268, 269, 270, 271, 272, 273, 274, 275, 276, 277, 312, 313, 314, 315], [0.0241, 0.02745, 0.9015, 0.06112, 0.8952, 0.02136, 0.9281, 0.1356, 0.8742, 0.07411, 0.9818, 0.9113, 0.9823, 0.9464, 1.0, 1.0, 1.0, 1.0, 0.1554, 0.09828, 0.4357, 0.1541]): _vg.add([_i], _w, 'REPLACE')
_m = ob_cube.modifiers.new('Armature', 'ARMATURE')
_m.object = ob_armature

# ---- collection membership
col_collection_1.objects.link(ob_armature)
col_collection_1.objects.link(ob_cube)

# ---- scene / render settings (as saved in the file)
scene.frame_start = 0; scene.frame_end = 32; scene.frame_set(32)
scene.render.engine = 'BLENDER_EEVEE_NEXT'
scene.render.resolution_percentage = 50
scene.render.dither_intensity = 0.0
scene.cycles.use_denoising = False
scene.cycles.samples = 128
scene.cycles.sampling_pattern = 'TABULATED_SOBOL'
scene.cycles.light_sampling_threshold = 0.0
scene.cycles.use_adaptive_sampling = False
scene.cycles.use_light_tree = False
scene.cycles.blur_glossy = 0.0
scene.cycles.sample_clamp_indirect = 0.0
scene.view_settings.view_transform = 'Standard'
bpy.context.view_layer.update()

# ---- added for rendering (the .blend has no active camera and no usable light): camera, sun
cam_auto = bpy.data.cameras.new('AutoCamera')
cam_auto.lens = 50.0
cam_auto.sensor_width = 36.0
cam_auto.clip_end = 1000.0
ob_auto_camera = bpy.data.objects.new('AutoCamera', cam_auto)
scene.collection.objects.link(ob_auto_camera)
ob_auto_camera.location = (4.55519, -5.52642, 5.67166)
ob_auto_camera.rotation_euler = (1.09748, -7.21219e-08, 0.694738)
scene.camera = ob_auto_camera
light_auto_sun = bpy.data.lights.new('AutoSun', 'SUN')
light_auto_sun.energy = 3.0
light_auto_sun.angle = 0.0523599
ob_auto_sun = bpy.data.objects.new('AutoSun', light_auto_sun)
scene.collection.objects.link(ob_auto_sun)
ob_auto_sun.rotation_euler = (0.872665, 0.174533, 0.523599)
bpy.context.view_layer.update()
